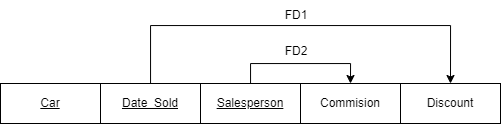

The diagram above was exported from draw.io. Its source (the exported page's mxGraphModel, read from the mxfile embedded in the PNG):
<mxGraphModel dx="501" dy="585" grid="0" gridSize="10" guides="1" tooltips="1" connect="1" arrows="1" fold="1" page="0" pageScale="1" pageWidth="827" pageHeight="1169" math="0" shadow="0">
  <root>
    <mxCell id="0" />
    <mxCell id="1" parent="0" />
    <mxCell id="0OwWHjRZXytOjskhbYLt-8" style="edgeStyle=orthogonalEdgeStyle;rounded=0;orthogonalLoop=1;jettySize=auto;html=1;entryX=0.5;entryY=0;entryDx=0;entryDy=0;" edge="1" parent="1" source="0OwWHjRZXytOjskhbYLt-1" target="0OwWHjRZXytOjskhbYLt-7">
      <mxGeometry relative="1" as="geometry">
        <Array as="points">
          <mxPoint x="318" y="240" />
          <mxPoint x="618" y="240" />
        </Array>
      </mxGeometry>
    </mxCell>
    <mxCell id="0OwWHjRZXytOjskhbYLt-1" value="&lt;u&gt;Date_Sold&lt;/u&gt;" style="whiteSpace=wrap;html=1;align=center;" vertex="1" parent="1">
      <mxGeometry x="268" y="298" width="100" height="40" as="geometry" />
    </mxCell>
    <mxCell id="0OwWHjRZXytOjskhbYLt-10" style="edgeStyle=orthogonalEdgeStyle;rounded=0;orthogonalLoop=1;jettySize=auto;html=1;entryX=0.5;entryY=0;entryDx=0;entryDy=0;" edge="1" parent="1" source="0OwWHjRZXytOjskhbYLt-2" target="0OwWHjRZXytOjskhbYLt-3">
      <mxGeometry relative="1" as="geometry" />
    </mxCell>
    <mxCell id="0OwWHjRZXytOjskhbYLt-2" value="&lt;u&gt;Salesperson&lt;/u&gt;" style="whiteSpace=wrap;html=1;align=center;" vertex="1" parent="1">
      <mxGeometry x="368" y="298" width="100" height="40" as="geometry" />
    </mxCell>
    <mxCell id="0OwWHjRZXytOjskhbYLt-3" value="Commision" style="whiteSpace=wrap;html=1;align=center;" vertex="1" parent="1">
      <mxGeometry x="468" y="298" width="100" height="40" as="geometry" />
    </mxCell>
    <mxCell id="0OwWHjRZXytOjskhbYLt-4" value="&lt;u&gt;Car&lt;/u&gt;" style="whiteSpace=wrap;html=1;align=center;" vertex="1" parent="1">
      <mxGeometry x="168" y="298" width="100" height="40" as="geometry" />
    </mxCell>
    <mxCell id="0OwWHjRZXytOjskhbYLt-7" value="Discount" style="whiteSpace=wrap;html=1;align=center;" vertex="1" parent="1">
      <mxGeometry x="568" y="298" width="100" height="40" as="geometry" />
    </mxCell>
    <mxCell id="0OwWHjRZXytOjskhbYLt-9" value="FD1" style="text;html=1;strokeColor=none;fillColor=none;align=center;verticalAlign=middle;whiteSpace=wrap;rounded=0;" vertex="1" parent="1">
      <mxGeometry x="434" y="215" width="60" height="30" as="geometry" />
    </mxCell>
    <mxCell id="0OwWHjRZXytOjskhbYLt-11" value="FD2" style="text;html=1;strokeColor=none;fillColor=none;align=center;verticalAlign=middle;whiteSpace=wrap;rounded=0;" vertex="1" parent="1">
      <mxGeometry x="434" y="251" width="60" height="30" as="geometry" />
    </mxCell>
  </root>
</mxGraphModel>